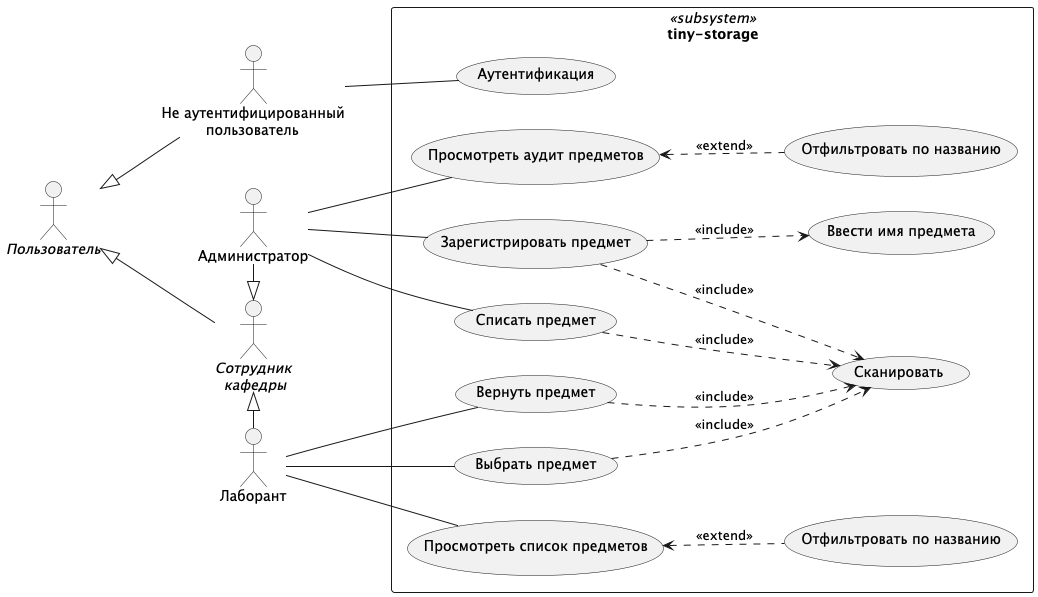

The diagram above was rendered by PlantUML. Its source (embedded in the PNG):
@startuml
left to right direction

actor "//Пользователь//" as user
actor "Не аутентифицированный\n          пользователь" as guest
actor "//Сотрудник//\n//  кафедры//" as staff
actor "Лаборант" as laborant
actor "Администратор" as admin

user <|-- staff
user <|-- guest

staff <|- laborant
admin -|> staff

rectangle "tiny-storage" as tinystorage <<subsystem>> {    
    usecase "Аутентификация" as auth
    usecase "Зарегистрировать предмет" as register_item
    usecase "Ввести имя предмета" as enter_name
    usecase "Сканировать" as scan
    usecase "Списать предмет" as delete_item
    usecase "Выбрать предмет" as assign_item
    usecase "Вернуть предмет" as return_item
    usecase "Просмотреть список предметов" as view_items
    usecase "Просмотреть аудит предметов" as view_item_audits
    usecase "Отфильтровать по названию" as search
    usecase "Отфильтровать по названию" as search2
}

guest -- auth

admin -- delete_item
admin -- register_item
admin -- view_item_audits

laborant -- assign_item
laborant -- return_item
laborant -- view_items
view_item_audits <.. search2 : <<extend>>
view_items <.. search : <<extend>>
assign_item ..> scan : <<include>>
return_item ..> scan : <<include>>
delete_item ..> scan : <<include>>
register_item ..> scan : <<include>>
register_item ..> enter_name : <<include>>

@enduml